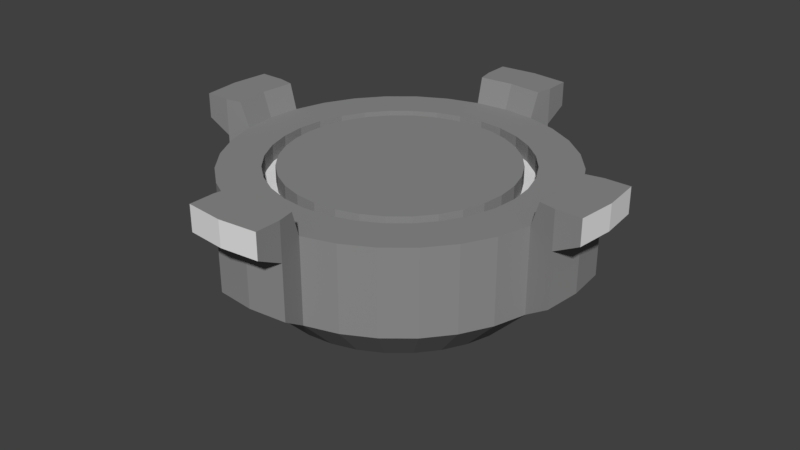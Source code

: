 # Source: float.blend  (saved by Blender 2.79.0; exported with 4.5.12 LTS)
import bpy
from mathutils import Matrix  # noqa: F401  (used for matrix-valued properties, if any)

bpy.ops.wm.read_factory_settings(use_empty=True)
scene = bpy.context.scene
scene.name = 'Scene'

# ---- collections
col_collection_1 = bpy.data.collections.new('Collection 1'); scene.collection.children.link(col_collection_1)

# ---- materials (node trees are filled in below, after node groups)
mat_material_001 = bpy.data.materials.new('Material.001')
mat_material_001.alpha_threshold = 0.0
mat_material_001.use_transparent_shadow = False
mat_material_001.diffuse_color = (0.2697, 0.2697, 0.2697, 1.0)
mat_material_001.roughness = 0.5
mat_light = bpy.data.materials.new('light')
mat_light.alpha_threshold = 0.0
mat_light.use_transparent_shadow = False
mat_light.roughness = 0.5

# ---- material node trees

# ---- world
world_world = bpy.data.worlds.new('World'); scene.world = world_world
world_world.color = (0.05088, 0.05088, 0.05088)
world_world.use_sun_shadow = False
world_world.sun_shadow_jitter_overblur = 0.0
world_world.cycles.sampling_method = 'MANUAL'

# ---- meshes
me_cone_001 = bpy.data.meshes.new('Cone.001')
me_cone_001.from_pydata([(0.0, -1.035e-07, 0.6825), (0.1389, -0.2079, 0.6833), (-8.146e-08, -0.25, 0.6833), (0.1768, 0.1768, 0.6833), (0.2452, 0.04877, 0.6833), (0.1768, -0.1768, 0.6833), (0.04877, -0.2452, 0.6833), (-0.09567, -0.231, 0.6833), (-0.2079, -0.1389, 0.6833), (-0.2452, 0.04877, 0.6833), (-0.1768, 0.1768, 0.6833), (-0.04877, 0.2452, 0.6833), (-0.1768, -0.1768, 0.6833), (0.0, 0.25, 0.6833), (0.1389, 0.2079, 0.6833), (0.231, 0.09567, 0.6833), (0.2452, -0.04877, 0.6833), (0.09567, -0.231, 0.6833), (0.09567, 0.231, 0.6833), (0.2079, 0.1389, 0.6833), (-0.25, 3.011e-07, 0.6833), (-0.2079, 0.1389, 0.6833), (-0.231, -0.09567, 0.6833), (0.04877, 0.2452, 0.6833), (-0.04877, -0.2452, 0.6833), (-0.231, 0.09567, 0.6833), (0.25, 7.861e-08, 0.6833), (0.2079, -0.1389, 0.6833), (-0.09567, 0.231, 0.6833), (-0.1389, -0.2079, 0.6833), (-0.2452, -0.04877, 0.6833), (0.231, -0.09567, 0.6833), (-0.1389, 0.2079, 0.6833)], [], [(4, 15, 0), (5, 27, 0), (24, 2, 0), (22, 8, 0), (21, 25, 0), (13, 11, 0), (15, 19, 0), (27, 31, 0), (2, 6, 0), (8, 12, 0), (25, 9, 0), (11, 28, 0), (19, 3, 0), (31, 16, 0), (6, 17, 0), (12, 29, 0), (9, 20, 0), (28, 32, 0), (3, 14, 0), (16, 26, 0), (17, 1, 0), (29, 7, 0), (20, 30, 0), (32, 10, 0), (14, 18, 0), (26, 4, 0), (1, 5, 0), (7, 24, 0), (30, 22, 0), (10, 21, 0), (18, 23, 0), (23, 13, 0)])
me_cone_001.polygons.foreach_set('material_index', [1, 1, 1, 1, 1, 1, 1, 1, 1, 1, 1, 1, 1, 1, 1, 1, 1, 1, 1, 1, 1, 1, 1, 1, 1, 1, 1, 1, 1, 1, 1, 1])
me_cone_001.materials.append(mat_material_001)
me_cone_001.materials.append(mat_light)
me_cone_001.use_remesh_preserve_volume = False
me_cone_001.use_remesh_preserve_attributes = False
me_cone_001.use_mirror_vertex_groups = False
me_cone_001.update()
me_cone = bpy.data.meshes.new('Cone')
me_cone.from_pydata([(0.0, 1.0, 0.25), (0.1951, 0.9808, 0.25), (0.3827, 0.9239, 0.25), (0.5556, 0.8315, 0.25), (0.7071, 0.7071, 0.25), (0.8315, 0.5556, 0.25), (0.9239, 0.3827, 0.25), (0.9808, 0.1951, 0.25), (1.0, 4.828e-07, 0.25), (0.9808, -0.1951, 0.25), (0.9239, -0.3827, 0.25), (0.8315, -0.5556, 0.25), (0.7071, -0.7071, 0.25), (0.5556, -0.8315, 0.25), (0.3827, -0.9239, 0.25), (0.1951, -0.9808, 0.25), (-3.258e-07, -1.0, 0.25), (-0.1951, -0.9808, 0.25), (-0.3827, -0.9239, 0.25), (-0.5556, -0.8315, 0.25), (-0.7071, -0.7071, 0.25), (-0.8315, -0.5556, 0.25), (-0.9239, -0.3827, 0.25), (-0.9808, -0.1951, 0.25), (-1.0, 1.373e-06, 0.25), (-0.9808, 0.1951, 0.25), (-0.9239, 0.3827, 0.25), (-0.8315, 0.5556, 0.25), (-0.7071, 0.7071, 0.25), (-0.5556, 0.8315, 0.25), (-0.3827, 0.9239, 0.25), (-0.1951, 0.9808, 0.25), (-7.161e-09, 1.0, -0.25), (0.1951, 0.9808, -0.25), (0.3827, 0.9239, -0.25), (0.5556, 0.8315, -0.25), (0.7071, 0.7071, -0.25), (0.8315, 0.5556, -0.25), (0.9239, 0.3827, -0.25), (0.9808, 0.1951, -0.25), (1.0, 4.828e-07, -0.25), (0.9808, -0.1951, -0.25), (0.9239, -0.3827, -0.25), (0.8315, -0.5556, -0.25), (0.7071, -0.7071, -0.25), (0.5556, -0.8315, -0.25), (0.3827, -0.9239, -0.25), (0.1951, -0.9808, -0.25), (-3.33e-07, -1.0, -0.25), (-0.1951, -0.9808, -0.25), (-0.3827, -0.9239, -0.25), (-0.5556, -0.8315, -0.25), (-0.7071, -0.7071, -0.25), (-0.8315, -0.5556, -0.25), (-0.9239, -0.3827, -0.25), (-0.9808, -0.1951, -0.25), (-1.0, 1.373e-06, -0.25), (-0.9808, 0.1951, -0.25), (-0.9239, 0.3827, -0.25), (-0.8315, 0.5556, -0.25), (-0.7071, 0.7071, -0.25), (-0.5556, 0.8315, -0.25), (-0.3827, 0.9239, -0.25), (-0.1951, 0.9808, -0.25), (-9.593e-09, 1.15, 0.15), (0.2244, 1.128, 0.15), (1.128, 0.2244, 0.15), (1.15, 4.061e-07, 0.15), (1.128, -0.2244, 0.15), (0.2244, -1.128, 0.15), (-3.843e-07, -1.15, 0.15), (-0.2244, -1.128, 0.15), (-1.128, -0.2244, 0.15), (-1.15, 1.43e-06, 0.15), (-1.128, 0.2244, 0.15), (-0.2244, 1.128, 0.15), (-1.783e-08, 1.15, -0.175), (0.2244, 1.128, -0.175), (1.128, 0.2244, -0.175), (1.15, 4.876e-07, -0.175), (1.128, -0.2244, -0.175), (0.2244, -1.128, -0.175), (-3.925e-07, -1.15, -0.175), (-0.2244, -1.128, -0.175), (-1.128, -0.2244, -0.175), (-1.15, 1.511e-06, -0.175), (-1.128, 0.2244, -0.175), (-0.2244, 1.128, -0.175), (-1.093e-08, 1.05, -0.4), (0.2048, 1.03, -0.4), (1.03, 0.2048, -0.4), (1.05, 4.437e-07, -0.4), (1.03, -0.2048, -0.4), (0.2048, -1.03, -0.4), (-3.531e-07, -1.05, -0.4), (-0.2048, -1.03, -0.4), (-1.03, -0.2048, -0.4), (-1.05, 1.378e-06, -0.4), (-1.03, 0.2048, -0.4), (-0.2048, 1.03, -0.4), (-0.2244, -1.128, -0.4), (-1.783e-08, 1.15, -0.4), (0.2244, 1.128, -0.4), (1.128, 0.2244, -0.4), (1.15, 4.356e-07, -0.4), (1.128, -0.2244, -0.4), (0.2244, -1.128, -0.4), (-3.925e-07, -1.15, -0.4), (-1.128, -0.2244, -0.4), (-1.15, 1.459e-06, -0.4), (-1.128, 0.2244, -0.4), (-0.2244, 1.128, -0.4), (4.45e-08, 1.3, -0.25), (0.2244, 1.278, -0.25), (1.278, 0.2244, -0.25), (1.3, 4.631e-07, -0.25), (1.278, -0.2244, -0.25), (0.2244, -1.278, -0.25), (-4.318e-07, -1.3, -0.25), (-0.2244, -1.278, -0.25), (-1.278, -0.2244, -0.25), (-1.3, 1.647e-06, -0.25), (-1.278, 0.2244, -0.25), (-0.2244, 1.278, -0.25), (-0.2244, 1.278, -0.4), (4.45e-08, 1.3, -0.4), (0.2244, -1.278, -0.4), (0.2244, 1.278, -0.4), (1.278, 0.2244, -0.4), (1.3, 4.356e-07, -0.4), (1.278, -0.2244, -0.4), (-4.318e-07, -1.3, -0.4), (-0.2244, -1.278, -0.4), (-1.278, -0.2244, -0.4), (-1.3, 1.619e-06, -0.4), (-1.278, 0.2244, -0.4), (2.432e-08, 0.75, -0.25), (0.1463, 0.7356, -0.25), (0.287, 0.6929, -0.25), (0.4167, 0.6236, -0.25), (0.5303, 0.5303, -0.25), (0.6236, 0.4167, -0.25), (0.6929, 0.287, -0.25), (0.7356, 0.1463, -0.25), (0.75, 5.47e-07, -0.25), (0.7356, -0.1463, -0.25), (0.6929, -0.287, -0.25), (0.6236, -0.4167, -0.25), (0.5303, -0.5303, -0.25), (0.4167, -0.6236, -0.25), (0.287, -0.6929, -0.25), (0.1463, -0.7356, -0.25), (-2.201e-07, -0.75, -0.25), (-0.1463, -0.7356, -0.25), (-0.287, -0.6929, -0.25), (-0.4167, -0.6236, -0.25), (-0.5303, -0.5303, -0.25), (-0.6236, -0.4167, -0.25), (-0.6929, -0.287, -0.25), (-0.7356, -0.1463, -0.25), (-0.75, 1.215e-06, -0.25), (-0.7356, 0.1463, -0.25), (-0.6929, 0.287, -0.25), (-0.6236, 0.4167, -0.25), (-0.5303, 0.5303, -0.25), (-0.4167, 0.6236, -0.25), (-0.287, 0.6929, -0.25), (-0.1463, 0.7356, -0.25), (2.432e-08, 0.75, -0.15), (0.1463, 0.7356, -0.15), (0.287, 0.6929, -0.15), (0.4167, 0.6236, -0.15), (0.5303, 0.5303, -0.15), (0.6236, 0.4167, -0.15), (0.6929, 0.287, -0.15), (0.7356, 0.1463, -0.15), (0.75, 5.796e-07, -0.15), (0.7356, -0.1463, -0.15), (0.6929, -0.287, -0.15), (0.6236, -0.4167, -0.15), (0.5303, -0.5303, -0.15), (0.4167, -0.6236, -0.15), (0.287, -0.6929, -0.15), (0.1463, -0.7356, -0.15), (-2.201e-07, -0.75, -0.15), (-0.1463, -0.7356, -0.15), (-0.287, -0.6929, -0.15), (-0.4167, -0.6236, -0.15), (-0.5303, -0.5303, -0.15), (-0.6236, -0.4167, -0.15), (-0.6929, -0.287, -0.15), (-0.7356, -0.1463, -0.15), (-0.75, 1.247e-06, -0.15), (-0.7356, 0.1463, -0.15), (-0.6929, 0.287, -0.15), (-0.6236, 0.4167, -0.15), (-0.5303, 0.5303, -0.15), (-0.4167, 0.6236, -0.15), (-0.287, 0.6929, -0.15), (-0.1463, 0.7356, -0.15), (3.408e-08, 0.675, -0.15), (0.1317, 0.662, -0.15), (0.2583, 0.6236, -0.15), (0.375, 0.5612, -0.15), (0.4773, 0.4773, -0.15), (0.5612, 0.375, -0.15), (0.6236, 0.2583, -0.15), (0.662, 0.1317, -0.15), (0.675, 6.017e-07, -0.15), (0.662, -0.1317, -0.15), (0.6236, -0.2583, -0.15), (0.5612, -0.375, -0.15), (0.4773, -0.4773, -0.15), (0.375, -0.5612, -0.15), (0.2583, -0.6236, -0.15), (0.1317, -0.662, -0.15), (-1.859e-07, -0.675, -0.15), (-0.1317, -0.662, -0.15), (-0.2583, -0.6236, -0.15), (-0.375, -0.5612, -0.15), (-0.4773, -0.4773, -0.15), (-0.5612, -0.375, -0.15), (-0.6236, -0.2583, -0.15), (-0.662, -0.1317, -0.15), (-0.675, 1.203e-06, -0.15), (-0.662, 0.1317, -0.15), (-0.6236, 0.2583, -0.15), (-0.5612, 0.375, -0.15), (-0.4773, 0.4773, -0.15), (-0.375, 0.5612, -0.15), (-0.2583, 0.6236, -0.15), (-0.1317, 0.662, -0.15), (3.51e-08, 0.675, -0.25), (0.1317, 0.662, -0.25), (0.2583, 0.6236, -0.25), (0.375, 0.5612, -0.25), (0.4773, 0.4773, -0.25), (0.5612, 0.375, -0.25), (0.6236, 0.2583, -0.25), (0.662, 0.1317, -0.25), (0.675, 6.017e-07, -0.25), (0.662, -0.1317, -0.25), (0.6236, -0.2583, -0.25), (0.5612, -0.375, -0.25), (0.4773, -0.4773, -0.25), (0.375, -0.5612, -0.25), (0.2583, -0.6236, -0.25), (0.1317, -0.662, -0.25), (-1.848e-07, -0.675, -0.25), (-0.1317, -0.662, -0.25), (-0.2583, -0.6236, -0.25), (-0.375, -0.5612, -0.25), (-0.4773, -0.4773, -0.25), (-0.5612, -0.375, -0.25), (-0.6236, -0.2583, -0.25), (-0.662, -0.1317, -0.25), (-0.675, 1.203e-06, -0.25), (-0.662, 0.1317, -0.25), (-0.6236, 0.2583, -0.25), (-0.5612, 0.375, -0.25), (-0.4773, 0.4773, -0.25), (-0.375, 0.5612, -0.25), (-0.2583, 0.6236, -0.25), (-0.1317, 0.662, -0.25), (0.0, 0.75, 0.5), (-0.287, -0.6929, 0.5), (0.4167, 0.6236, 0.5), (-0.75, 1.05e-06, 0.5), (0.75, 3.825e-07, 0.5), (-0.4167, 0.6236, 0.5), (0.1463, -0.7356, 0.5), (-0.5303, -0.5303, 0.5), (0.6236, 0.4167, 0.5), (-0.6929, 0.287, 0.5), (0.6929, -0.287, 0.5), (0.5303, -0.5303, 0.5), (-0.1463, 0.7356, 0.5), (0.287, 0.6929, 0.5), (-0.1463, -0.7356, 0.5), (-0.7356, -0.1463, 0.5), (0.7356, 0.1463, 0.5), (-0.5303, 0.5303, 0.5), (0.287, -0.6929, 0.5), (0.1463, 0.7356, 0.5), (-0.4167, -0.6236, 0.5), (0.5303, 0.5303, 0.5), (-0.7356, 0.1463, 0.5), (0.7356, -0.1463, 0.5), (-0.6929, -0.287, 0.5), (-0.287, 0.6929, 0.5), (-2.444e-07, -0.75, 0.5), (-0.6236, -0.4167, 0.5), (0.6929, 0.287, 0.5), (-0.6236, 0.4167, 0.5), (0.6236, -0.4167, 0.5), (0.4167, -0.6236, 0.5), (0.1389, -0.2079, 0.6833), (-8.146e-08, -0.25, 0.6833), (0.1768, 0.1768, 0.6833), (0.2452, 0.04877, 0.6833), (0.1768, -0.1768, 0.6833), (0.04877, -0.2452, 0.6833), (-0.09567, -0.231, 0.6833), (-0.2079, -0.1389, 0.6833), (-0.2452, 0.04877, 0.6833), (-0.1768, 0.1768, 0.6833), (-0.04877, 0.2452, 0.6833), (-0.1768, -0.1768, 0.6833), (0.0, 0.25, 0.6833), (0.1389, 0.2079, 0.6833), (0.231, 0.09567, 0.6833), (0.2452, -0.04877, 0.6833), (0.09567, -0.231, 0.6833), (0.09567, 0.231, 0.6833), (0.2079, 0.1389, 0.6833), (-0.25, 3.011e-07, 0.6833), (-0.2079, 0.1389, 0.6833), (-0.231, -0.09567, 0.6833), (0.04877, 0.2452, 0.6833), (-0.04877, -0.2452, 0.6833), (-0.231, 0.09567, 0.6833), (0.25, 7.861e-08, 0.6833), (0.2079, -0.1389, 0.6833), (-0.09567, 0.231, 0.6833), (-0.1389, -0.2079, 0.6833), (-0.2452, -0.04877, 0.6833), (0.231, -0.09567, 0.6833), (-0.1389, 0.2079, 0.6833)], [], [(0, 264, 283, 1), (1, 283, 277, 2), (2, 277, 266, 3), (3, 266, 285, 4), (4, 285, 272, 5), (5, 272, 292, 6), (6, 292, 280, 7), (7, 280, 268, 8), (8, 268, 287, 9), (9, 287, 274, 10), (10, 274, 294, 11), (11, 294, 275, 12), (12, 275, 295, 13), (13, 295, 282, 14), (14, 282, 270, 15), (15, 270, 290, 16), (16, 290, 278, 17), (17, 278, 265, 18), (18, 265, 284, 19), (19, 284, 271, 20), (20, 271, 291, 21), (21, 291, 288, 22), (22, 288, 279, 23), (23, 279, 267, 24), (24, 267, 286, 25), (25, 286, 273, 26), (26, 273, 293, 27), (27, 293, 281, 28), (28, 281, 269, 29), (29, 269, 289, 30), (30, 289, 276, 31), (31, 276, 264, 0), (20, 21, 53, 52), (55, 56, 160, 159), (47, 15, 69, 81), (14, 15, 47, 46), (27, 28, 60, 59), (21, 22, 54, 53), (1, 2, 34, 33), (23, 24, 73, 72), (16, 17, 71, 70), (28, 29, 61, 60), (2, 3, 35, 34), (9, 10, 42, 41), (22, 23, 55, 54), (9, 41, 80, 68), (29, 30, 62, 61), (3, 4, 36, 35), (10, 11, 43, 42), (39, 7, 66, 78), (17, 18, 50, 49), (30, 31, 63, 62), (4, 5, 37, 36), (1, 33, 77, 65), (11, 12, 44, 43), (8, 9, 68, 67), (18, 19, 51, 50), (5, 6, 38, 37), (12, 13, 45, 44), (25, 26, 58, 57), (19, 20, 52, 51), (6, 7, 39, 38), (17, 49, 83, 71), (13, 14, 46, 45), (26, 27, 59, 58), (66, 67, 79, 78), (67, 68, 80, 79), (69, 70, 82, 81), (70, 71, 83, 82), (72, 73, 85, 84), (75, 64, 76, 87), (73, 74, 86, 85), (64, 65, 77, 76), (31, 0, 64, 75), (40, 39, 90, 91), (25, 57, 86, 74), (100, 107, 131, 132), (39, 78, 103, 90), (106, 81, 117, 126), (55, 84, 108, 96), (24, 25, 74, 73), (83, 49, 95, 100), (78, 79, 115, 114), (47, 81, 106, 93), (0, 1, 65, 64), (7, 8, 67, 66), (63, 31, 75, 87), (55, 23, 72, 84), (15, 16, 70, 69), (91, 90, 103, 104), (89, 88, 101, 102), (94, 93, 106, 107), (92, 91, 104, 105), (97, 96, 108, 109), (95, 94, 107, 100), (88, 99, 111, 101), (98, 97, 109, 110), (80, 41, 92, 105), (63, 87, 111, 99), (33, 32, 88, 89), (107, 106, 126, 131), (48, 47, 93, 94), (41, 40, 91, 92), (56, 55, 96, 97), (76, 77, 113, 112), (49, 48, 94, 95), (86, 57, 98, 110), (32, 63, 99, 88), (57, 56, 97, 98), (87, 76, 112, 123), (105, 104, 129, 130), (77, 33, 89, 102), (103, 78, 114, 128), (114, 115, 129, 128), (112, 113, 127, 125), (123, 112, 125, 124), (115, 116, 130, 129), (117, 118, 131, 126), (118, 119, 132, 131), (120, 121, 134, 133), (121, 122, 135, 134), (79, 80, 116, 115), (109, 108, 133, 134), (83, 100, 132, 119), (111, 87, 123, 124), (81, 82, 118, 117), (110, 109, 134, 135), (108, 84, 120, 133), (80, 105, 130, 116), (82, 83, 119, 118), (101, 111, 124, 125), (86, 110, 135, 122), (102, 101, 125, 127), (84, 85, 121, 120), (77, 102, 127, 113), (104, 103, 128, 129), (85, 86, 122, 121), (152, 153, 185, 184), (42, 43, 147, 146), (56, 57, 161, 160), (43, 44, 148, 147), (57, 58, 162, 161), (44, 45, 149, 148), (58, 59, 163, 162), (45, 46, 150, 149), (32, 33, 137, 136), (59, 60, 164, 163), (46, 47, 151, 150), (33, 34, 138, 137), (60, 61, 165, 164), (47, 48, 152, 151), (34, 35, 139, 138), (61, 62, 166, 165), (48, 49, 153, 152), (35, 36, 140, 139), (62, 63, 167, 166), (49, 50, 154, 153), (36, 37, 141, 140), (63, 32, 136, 167), (50, 51, 155, 154), (37, 38, 142, 141), (51, 52, 156, 155), (38, 39, 143, 142), (52, 53, 157, 156), (39, 40, 144, 143), (53, 54, 158, 157), (40, 41, 145, 144), (54, 55, 159, 158), (41, 42, 146, 145), (187, 188, 220, 219), (139, 140, 172, 171), (166, 167, 199, 198), (153, 154, 186, 185), (140, 141, 173, 172), (167, 136, 168, 199), (154, 155, 187, 186), (141, 142, 174, 173), (155, 156, 188, 187), (142, 143, 175, 174), (156, 157, 189, 188), (143, 144, 176, 175), (157, 158, 190, 189), (144, 145, 177, 176), (158, 159, 191, 190), (145, 146, 178, 177), (159, 160, 192, 191), (146, 147, 179, 178), (160, 161, 193, 192), (147, 148, 180, 179), (161, 162, 194, 193), (148, 149, 181, 180), (162, 163, 195, 194), (149, 150, 182, 181), (136, 137, 169, 168), (163, 164, 196, 195), (150, 151, 183, 182), (137, 138, 170, 169), (164, 165, 197, 196), (151, 152, 184, 183), (138, 139, 171, 170), (165, 166, 198, 197), (222, 223, 255, 254), (174, 175, 207, 206), (188, 189, 221, 220), (175, 176, 208, 207), (189, 190, 222, 221), (176, 177, 209, 208), (190, 191, 223, 222), (177, 178, 210, 209), (191, 192, 224, 223), (178, 179, 211, 210), (192, 193, 225, 224), (179, 180, 212, 211), (193, 194, 226, 225), (180, 181, 213, 212), (194, 195, 227, 226), (181, 182, 214, 213), (168, 169, 201, 200), (195, 196, 228, 227), (182, 183, 215, 214), (169, 170, 202, 201), (196, 197, 229, 228), (183, 184, 216, 215), (170, 171, 203, 202), (197, 198, 230, 229), (184, 185, 217, 216), (171, 172, 204, 203), (198, 199, 231, 230), (185, 186, 218, 217), (172, 173, 205, 204), (199, 168, 200, 231), (186, 187, 219, 218), (173, 174, 206, 205), (232, 233, 234, 235, 236, 237, 238, 239, 240, 241, 242, 243, 244, 245, 246, 247, 248, 249, 250, 251, 252, 253, 254, 255, 256, 257, 258, 259, 260, 261, 262, 263), (209, 210, 242, 241), (223, 224, 256, 255), (210, 211, 243, 242), (224, 225, 257, 256), (211, 212, 244, 243), (225, 226, 258, 257), (212, 213, 245, 244), (226, 227, 259, 258), (213, 214, 246, 245), (200, 201, 233, 232), (227, 228, 260, 259), (214, 215, 247, 246), (201, 202, 234, 233), (228, 229, 261, 260), (215, 216, 248, 247), (202, 203, 235, 234), (229, 230, 262, 261), (216, 217, 249, 248), (203, 204, 236, 235), (230, 231, 263, 262), (217, 218, 250, 249), (204, 205, 237, 236), (231, 200, 232, 263), (218, 219, 251, 250), (205, 206, 238, 237), (219, 220, 252, 251), (206, 207, 239, 238), (220, 221, 253, 252), (207, 208, 240, 239), (221, 222, 254, 253), (208, 209, 241, 240), (280, 292, 310, 299), (295, 275, 300, 296), (284, 265, 302, 324), (286, 267, 315, 304), (276, 289, 323, 306), (292, 272, 314, 310), (275, 294, 322, 300), (265, 278, 319, 302), (267, 279, 325, 315), (289, 269, 327, 323), (272, 285, 298, 314), (294, 274, 326, 322), (278, 290, 297, 319), (279, 288, 317, 325), (269, 281, 305, 327), (285, 266, 309, 298), (274, 287, 311, 326), (290, 270, 301, 297), (288, 291, 303, 317), (281, 293, 316, 305), (266, 277, 313, 309), (287, 268, 321, 311), (270, 282, 312, 301), (291, 271, 307, 303), (293, 273, 320, 316), (277, 283, 318, 313), (268, 280, 299, 321), (282, 295, 296, 312), (271, 284, 324, 307), (273, 286, 304, 320), (264, 276, 306, 308), (283, 264, 308, 318)])
me_cone.polygons.foreach_set('material_index', [0, 0, 0, 0, 0, 0, 0, 0, 0, 0, 0, 0, 0, 0, 0, 0, 0, 0, 0, 0, 0, 0, 0, 0, 0, 0, 0, 0, 0, 0, 0, 0, 0, 0, 0, 0, 0, 0, 0, 1, 1, 0, 0, 0, 0, 0, 0, 0, 0, 0, 0, 0, 0, 0, 0, 1, 0, 0, 0, 0, 0, 0, 0, 0, 0, 0, 0, 0, 0, 0, 0, 0, 0, 1, 0, 0, 0, 0, 0, 0, 1, 0, 0, 0, 1, 1, 0, 0, 1, 0, 0, 0, 0, 0, 0, 0, 0, 0, 0, 0, 0, 0, 0, 0, 0, 0, 0, 0, 0, 0, 0, 0, 0, 1, 1, 1, 1, 1, 1, 1, 1, 0, 0, 0, 0, 0, 0, 0, 0, 0, 0, 0, 0, 0, 0, 0, 0, 0, 0, 0, 0, 0, 0, 0, 0, 0, 0, 0, 0, 0, 0, 0, 0, 0, 0, 0, 0, 0, 0, 0, 0, 0, 0, 0, 0, 0, 0, 0, 0, 1, 0, 0, 0, 0, 0, 0, 0, 0, 0, 0, 0, 0, 0, 0, 0, 0, 0, 0, 0, 0, 0, 0, 0, 0, 0, 0, 0, 0, 0, 0, 0, 0, 1, 1, 1, 1, 1, 1, 1, 1, 1, 1, 1, 1, 1, 1, 1, 1, 1, 1, 1, 1, 1, 1, 1, 1, 1, 1, 1, 1, 1, 1, 1, 0, 0, 0, 0, 0, 0, 0, 0, 0, 0, 0, 0, 0, 0, 0, 0, 0, 0, 0, 0, 0, 0, 0, 0, 0, 0, 0, 0, 0, 0, 0, 0, 0, 0, 0, 0, 0, 0, 0, 0, 0, 0, 0, 0, 0, 0, 0, 0, 0, 0, 0, 0, 0, 0, 0, 0, 0, 0, 0, 0, 0, 0, 0, 0])
me_cone.materials.append(mat_material_001)
me_cone.materials.append(mat_light)
me_cone.use_remesh_preserve_volume = False
me_cone.use_remesh_preserve_attributes = False
me_cone.use_mirror_vertex_groups = False
me_cone.update()

# ---- objects
ob_flat = bpy.data.objects.new('flat', me_cone_001)
ob_cone = bpy.data.objects.new('Cone', me_cone)

# ---- transforms, parenting, visibility, modifiers, constraints
ob_flat.location = (0.0, 0.0, 0.0)
ob_flat.rotation_euler = (3.142, -0.0, 0.0)
ob_flat.lineart.crease_threshold = 0.0
ob_cone.location = (0.0, 0.0, 0.0)
ob_cone.rotation_euler = (3.142, -0.0, 0.0)
ob_cone.lineart.crease_threshold = 0.0

# ---- collection membership
col_collection_1.objects.link(ob_flat)
col_collection_1.objects.link(ob_cone)

# ---- scene / render settings (as saved in the file)
scene.frame_start = 1; scene.frame_end = 250; scene.frame_set(2)
scene.render.engine = 'BLENDER_EEVEE_NEXT'
scene.render.resolution_percentage = 50
scene.render.dither_intensity = 0.0
scene.cycles.use_denoising = False
scene.cycles.samples = 128
scene.cycles.sampling_pattern = 'TABULATED_SOBOL'
scene.cycles.use_adaptive_sampling = False
scene.cycles.use_light_tree = False
scene.cycles.blur_glossy = 0.0
scene.cycles.sample_clamp_indirect = 0.0
scene.view_settings.view_transform = 'Standard'
bpy.context.view_layer.update()

# ---- added for rendering (the .blend has no active camera and no usable light): camera, sun
cam_auto = bpy.data.cameras.new('AutoCamera')
cam_auto.lens = 50.0
cam_auto.sensor_width = 36.0
cam_auto.clip_end = 1000.0
ob_auto_camera = bpy.data.objects.new('AutoCamera', cam_auto)
scene.collection.objects.link(ob_auto_camera)
ob_auto_camera.location = (3.54659, -4.25591, 2.69561)
ob_auto_camera.rotation_euler = (1.09748, -7.21219e-08, 0.694738)
scene.camera = ob_auto_camera
light_auto_sun = bpy.data.lights.new('AutoSun', 'SUN')
light_auto_sun.energy = 3.0
light_auto_sun.angle = 0.0523599
ob_auto_sun = bpy.data.objects.new('AutoSun', light_auto_sun)
scene.collection.objects.link(ob_auto_sun)
ob_auto_sun.rotation_euler = (0.872665, 0.174533, 0.523599)
bpy.context.view_layer.update()

